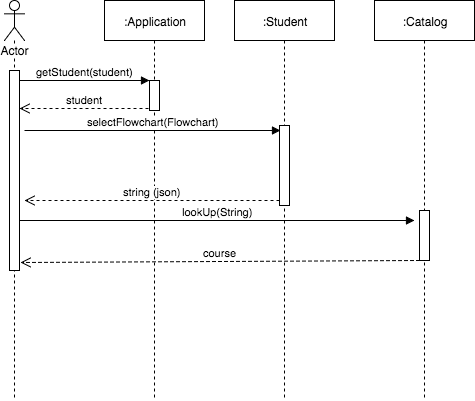

The diagram above was exported from draw.io. Its source (the exported page's mxGraphModel, read from the mxfile embedded in the PNG):
<mxGraphModel dx="950" dy="554" grid="1" gridSize="10" guides="1" tooltips="1" connect="1" arrows="1" fold="1" page="1" pageScale="1" pageWidth="850" pageHeight="1100" background="#ffffff" math="0" shadow="0">
  <root>
    <mxCell id="0" />
    <mxCell id="1" parent="0" />
    <mxCell id="3482fa3c210b0c67-11" value="Actor" style="shape=umlLifeline;participant=umlActor;perimeter=lifelinePerimeter;whiteSpace=wrap;html=1;container=1;collapsible=0;recursiveResize=0;verticalAlign=top;spacingTop=36;labelBackgroundColor=#ffffff;outlineConnect=0;" vertex="1" parent="1">
      <mxGeometry x="50" y="490" width="20" height="400" as="geometry" />
    </mxCell>
    <mxCell id="3482fa3c210b0c67-12" value="" style="html=1;points=[];perimeter=orthogonalPerimeter;" vertex="1" parent="3482fa3c210b0c67-11">
      <mxGeometry x="5" y="70" width="10" height="200" as="geometry" />
    </mxCell>
    <mxCell id="3482fa3c210b0c67-13" value=":Student" style="shape=umlLifeline;perimeter=lifelinePerimeter;whiteSpace=wrap;html=1;container=1;collapsible=0;recursiveResize=0;outlineConnect=0;" vertex="1" parent="1">
      <mxGeometry x="280" y="490" width="100" height="400" as="geometry" />
    </mxCell>
    <mxCell id="3482fa3c210b0c67-14" value=":Application" style="shape=umlLifeline;perimeter=lifelinePerimeter;whiteSpace=wrap;html=1;container=1;collapsible=0;recursiveResize=0;outlineConnect=0;" vertex="1" parent="1">
      <mxGeometry x="150" y="490" width="100" height="400" as="geometry" />
    </mxCell>
    <mxCell id="3482fa3c210b0c67-15" value="" style="html=1;points=[];perimeter=orthogonalPerimeter;" vertex="1" parent="3482fa3c210b0c67-14">
      <mxGeometry x="45" y="80" width="10" height="30" as="geometry" />
    </mxCell>
    <mxCell id="3482fa3c210b0c67-16" value="&lt;span&gt;student&lt;/span&gt;" style="html=1;verticalAlign=bottom;endArrow=open;dashed=1;endSize=8;" edge="1" target="3482fa3c210b0c67-12" parent="1">
      <mxGeometry x="69" y="598" as="geometry">
        <mxPoint x="194" y="598" as="sourcePoint" />
        <mxPoint x="80" y="598" as="targetPoint" />
      </mxGeometry>
    </mxCell>
    <mxCell id="3482fa3c210b0c67-17" value="getStudent(student)" style="html=1;verticalAlign=bottom;endArrow=block;entryX=0;entryY=0;entryPerimeter=0;" edge="1" target="3482fa3c210b0c67-15" parent="1">
      <mxGeometry x="65" y="570" width="80" as="geometry">
        <mxPoint x="65" y="570" as="sourcePoint" />
        <mxPoint x="145" y="570" as="targetPoint" />
      </mxGeometry>
    </mxCell>
    <mxCell id="3482fa3c210b0c67-18" value="" style="html=1;points=[];perimeter=orthogonalPerimeter;" vertex="1" parent="1">
      <mxGeometry x="325" y="615" width="10" height="80" as="geometry" />
    </mxCell>
    <mxCell id="3482fa3c210b0c67-19" value="selectFlowchart(Flowchart)" style="html=1;verticalAlign=bottom;endArrow=block;entryX=0.1;entryY=0.063;entryPerimeter=0;" edge="1" target="3482fa3c210b0c67-18" parent="1">
      <mxGeometry x="70" y="620" width="80" as="geometry">
        <mxPoint x="70" y="620" as="sourcePoint" />
        <mxPoint x="140" y="620" as="targetPoint" />
      </mxGeometry>
    </mxCell>
    <mxCell id="3482fa3c210b0c67-20" value="string (json)" style="html=1;verticalAlign=bottom;endArrow=open;dashed=1;endSize=8;" edge="1" parent="1">
      <mxGeometry x="70" y="690" as="geometry">
        <mxPoint x="325" y="690" as="sourcePoint" />
        <mxPoint x="70" y="690" as="targetPoint" />
      </mxGeometry>
    </mxCell>
    <mxCell id="3482fa3c210b0c67-21" value=":Catalog" style="shape=umlLifeline;perimeter=lifelinePerimeter;whiteSpace=wrap;html=1;container=1;collapsible=0;recursiveResize=0;outlineConnect=0;" vertex="1" parent="1">
      <mxGeometry x="420" y="490" width="100" height="400" as="geometry" />
    </mxCell>
    <mxCell id="3482fa3c210b0c67-22" value="" style="html=1;points=[];perimeter=orthogonalPerimeter;" vertex="1" parent="3482fa3c210b0c67-21">
      <mxGeometry x="45" y="210" width="10" height="50" as="geometry" />
    </mxCell>
    <mxCell id="3482fa3c210b0c67-23" value="lookUp(String)" style="html=1;verticalAlign=bottom;endArrow=block;" edge="1" parent="1">
      <mxGeometry x="65" y="710" width="80" as="geometry">
        <mxPoint x="65" y="710" as="sourcePoint" />
        <mxPoint x="460" y="710" as="targetPoint" />
      </mxGeometry>
    </mxCell>
    <mxCell id="3482fa3c210b0c67-24" value="course" style="html=1;verticalAlign=bottom;endArrow=open;dashed=1;endSize=8;entryX=1.1;entryY=0.96;entryPerimeter=0;" edge="1" target="3482fa3c210b0c67-12" parent="1">
      <mxGeometry x="66" y="750" as="geometry">
        <mxPoint x="465" y="750" as="sourcePoint" />
        <mxPoint x="385" y="750" as="targetPoint" />
      </mxGeometry>
    </mxCell>
  </root>
</mxGraphModel>